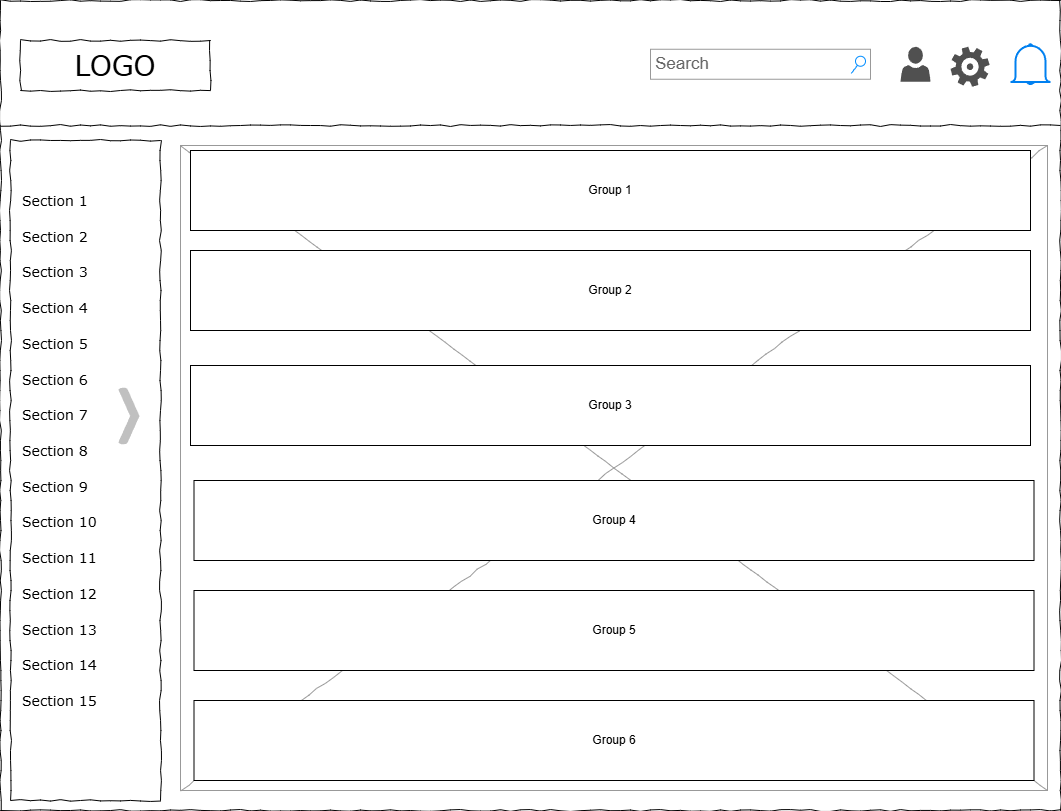

The diagram above was exported from draw.io. Its source (the exported page's mxGraphModel, read from the mxfile embedded in the PNG):
<mxGraphModel dx="2068" dy="1201" grid="1" gridSize="10" guides="1" tooltips="1" connect="1" arrows="1" fold="1" page="1" pageScale="1" pageWidth="1100" pageHeight="850" background="#ffffff" math="0" shadow="0">
  <root>
    <mxCell id="0" />
    <mxCell id="1" parent="0" />
    <mxCell id="677b7b8949515195-1" value="" style="whiteSpace=wrap;html=1;rounded=0;shadow=0;labelBackgroundColor=none;strokeColor=#000000;strokeWidth=1;fillColor=none;fontFamily=Verdana;fontSize=12;fontColor=#000000;align=center;comic=1;" parent="1" vertex="1">
      <mxGeometry x="20" y="20" width="1060" height="810" as="geometry" />
    </mxCell>
    <mxCell id="677b7b8949515195-2" value="LOGO" style="whiteSpace=wrap;html=1;rounded=0;shadow=0;labelBackgroundColor=none;strokeWidth=1;fontFamily=Verdana;fontSize=28;align=center;comic=1;" parent="1" vertex="1">
      <mxGeometry x="40" y="60" width="190" height="50" as="geometry" />
    </mxCell>
    <mxCell id="677b7b8949515195-3" value="Search" style="strokeWidth=1;shadow=0;dashed=0;align=center;html=1;shape=mxgraph.mockup.forms.searchBox;strokeColor=#999999;mainText=;strokeColor2=#008cff;fontColor=#666666;fontSize=17;align=left;spacingLeft=3;rounded=0;labelBackgroundColor=none;comic=1;" parent="1" vertex="1">
      <mxGeometry x="670" y="68.75" width="220" height="30" as="geometry" />
    </mxCell>
    <mxCell id="677b7b8949515195-8" value="" style="whiteSpace=wrap;html=1;rounded=0;shadow=0;labelBackgroundColor=none;strokeWidth=1;fillColor=none;fontFamily=Verdana;fontSize=12;align=center;comic=1;" parent="1" vertex="1">
      <mxGeometry x="30" y="160" width="150" height="660" as="geometry" />
    </mxCell>
    <mxCell id="677b7b8949515195-9" value="" style="line;strokeWidth=1;html=1;rounded=0;shadow=0;labelBackgroundColor=none;fillColor=none;fontFamily=Verdana;fontSize=14;fontColor=#000000;align=center;comic=1;" parent="1" vertex="1">
      <mxGeometry x="20" y="140" width="1060" height="10" as="geometry" />
    </mxCell>
    <mxCell id="677b7b8949515195-16" value="" style="verticalLabelPosition=bottom;shadow=0;dashed=0;align=center;html=1;verticalAlign=top;strokeWidth=1;shape=mxgraph.mockup.graphics.simpleIcon;strokeColor=#999999;rounded=0;labelBackgroundColor=none;fontFamily=Verdana;fontSize=14;fontColor=#000000;comic=1;" parent="1" vertex="1">
      <mxGeometry x="200" y="165" width="867" height="645" as="geometry" />
    </mxCell>
    <mxCell id="bSm-sdkeZ8o0sSEq35-q-2" value="" style="sketch=0;pointerEvents=1;shadow=0;dashed=0;html=1;strokeColor=none;labelPosition=center;verticalLabelPosition=bottom;verticalAlign=top;align=center;fillColor=#505050;shape=mxgraph.mscae.intune.account_portal" parent="1" vertex="1">
      <mxGeometry x="920" y="66.25" width="30" height="35" as="geometry" />
    </mxCell>
    <mxCell id="bSm-sdkeZ8o0sSEq35-q-3" value="" style="sketch=0;pointerEvents=1;shadow=0;dashed=0;html=1;strokeColor=none;fillColor=#505050;labelPosition=center;verticalLabelPosition=bottom;verticalAlign=top;outlineConnect=0;align=center;shape=mxgraph.office.concepts.settings_office_365;" parent="1" vertex="1">
      <mxGeometry x="970" y="66.25" width="39" height="40" as="geometry" />
    </mxCell>
    <mxCell id="bSm-sdkeZ8o0sSEq35-q-4" value="" style="html=1;verticalLabelPosition=bottom;align=center;labelBackgroundColor=#ffffff;verticalAlign=top;strokeWidth=2;strokeColor=#0080F0;shadow=0;dashed=0;shape=mxgraph.ios7.icons.bell;" parent="1" vertex="1">
      <mxGeometry x="1030" y="63.75" width="40" height="40" as="geometry" />
    </mxCell>
    <mxCell id="bSm-sdkeZ8o0sSEq35-q-5" value="" style="group" parent="1" vertex="1" connectable="0">
      <mxGeometry x="40" y="210" width="207" height="520" as="geometry" />
    </mxCell>
    <mxCell id="677b7b8949515195-27" value="Section 1" style="text;html=1;points=[];align=left;verticalAlign=top;spacingTop=-4;fontSize=14;fontFamily=Verdana" parent="bSm-sdkeZ8o0sSEq35-q-5" vertex="1">
      <mxGeometry width="170" height="20" as="geometry" />
    </mxCell>
    <mxCell id="677b7b8949515195-28" value="Section 2" style="text;html=1;points=[];align=left;verticalAlign=top;spacingTop=-4;fontSize=14;fontFamily=Verdana" parent="bSm-sdkeZ8o0sSEq35-q-5" vertex="1">
      <mxGeometry y="36" width="170" height="20" as="geometry" />
    </mxCell>
    <mxCell id="677b7b8949515195-29" value="Section 3" style="text;html=1;points=[];align=left;verticalAlign=top;spacingTop=-4;fontSize=14;fontFamily=Verdana" parent="bSm-sdkeZ8o0sSEq35-q-5" vertex="1">
      <mxGeometry y="71" width="170" height="20" as="geometry" />
    </mxCell>
    <mxCell id="677b7b8949515195-30" value="Section 4" style="text;html=1;points=[];align=left;verticalAlign=top;spacingTop=-4;fontSize=14;fontFamily=Verdana" parent="bSm-sdkeZ8o0sSEq35-q-5" vertex="1">
      <mxGeometry y="107" width="170" height="20" as="geometry" />
    </mxCell>
    <mxCell id="677b7b8949515195-31" value="Section 7" style="text;html=1;points=[];align=left;verticalAlign=top;spacingTop=-4;fontSize=14;fontFamily=Verdana" parent="bSm-sdkeZ8o0sSEq35-q-5" vertex="1">
      <mxGeometry y="214" width="170" height="20" as="geometry" />
    </mxCell>
    <mxCell id="677b7b8949515195-32" value="Section 8" style="text;html=1;points=[];align=left;verticalAlign=top;spacingTop=-4;fontSize=14;fontFamily=Verdana" parent="bSm-sdkeZ8o0sSEq35-q-5" vertex="1">
      <mxGeometry y="250" width="170" height="20" as="geometry" />
    </mxCell>
    <mxCell id="677b7b8949515195-33" value="Section 9" style="text;html=1;points=[];align=left;verticalAlign=top;spacingTop=-4;fontSize=14;fontFamily=Verdana" parent="bSm-sdkeZ8o0sSEq35-q-5" vertex="1">
      <mxGeometry y="286" width="170" height="20" as="geometry" />
    </mxCell>
    <mxCell id="677b7b8949515195-34" value="Section 10" style="text;html=1;points=[];align=left;verticalAlign=top;spacingTop=-4;fontSize=14;fontFamily=Verdana" parent="bSm-sdkeZ8o0sSEq35-q-5" vertex="1">
      <mxGeometry y="321" width="170" height="20" as="geometry" />
    </mxCell>
    <mxCell id="677b7b8949515195-35" value="Section 11" style="text;html=1;points=[];align=left;verticalAlign=top;spacingTop=-4;fontSize=14;fontFamily=Verdana" parent="bSm-sdkeZ8o0sSEq35-q-5" vertex="1">
      <mxGeometry y="357" width="170" height="20" as="geometry" />
    </mxCell>
    <mxCell id="677b7b8949515195-36" value="Section 12" style="text;html=1;points=[];align=left;verticalAlign=top;spacingTop=-4;fontSize=14;fontFamily=Verdana" parent="bSm-sdkeZ8o0sSEq35-q-5" vertex="1">
      <mxGeometry y="393" width="170" height="20" as="geometry" />
    </mxCell>
    <mxCell id="677b7b8949515195-37" value="Section 13" style="text;html=1;points=[];align=left;verticalAlign=top;spacingTop=-4;fontSize=14;fontFamily=Verdana" parent="bSm-sdkeZ8o0sSEq35-q-5" vertex="1">
      <mxGeometry y="429" width="170" height="20" as="geometry" />
    </mxCell>
    <mxCell id="677b7b8949515195-38" value="Section 14" style="text;html=1;points=[];align=left;verticalAlign=top;spacingTop=-4;fontSize=14;fontFamily=Verdana" parent="bSm-sdkeZ8o0sSEq35-q-5" vertex="1">
      <mxGeometry y="464" width="170" height="20" as="geometry" />
    </mxCell>
    <mxCell id="677b7b8949515195-39" value="Section 5" style="text;html=1;points=[];align=left;verticalAlign=top;spacingTop=-4;fontSize=14;fontFamily=Verdana" parent="bSm-sdkeZ8o0sSEq35-q-5" vertex="1">
      <mxGeometry y="143" width="170" height="20" as="geometry" />
    </mxCell>
    <mxCell id="677b7b8949515195-40" value="Section 6" style="text;html=1;points=[];align=left;verticalAlign=top;spacingTop=-4;fontSize=14;fontFamily=Verdana" parent="bSm-sdkeZ8o0sSEq35-q-5" vertex="1">
      <mxGeometry y="179" width="170" height="20" as="geometry" />
    </mxCell>
    <mxCell id="677b7b8949515195-41" value="Section 15" style="text;html=1;points=[];align=left;verticalAlign=top;spacingTop=-4;fontSize=14;fontFamily=Verdana" parent="bSm-sdkeZ8o0sSEq35-q-5" vertex="1">
      <mxGeometry y="500" width="170" height="20" as="geometry" />
    </mxCell>
    <mxCell id="bSm-sdkeZ8o0sSEq35-q-6" value="" style="html=1;verticalLabelPosition=bottom;labelBackgroundColor=#ffffff;verticalAlign=top;shadow=0;dashed=0;strokeWidth=2;shape=mxgraph.ios7.misc.expand;fillColor=#c0c0c0;rotation=90;" parent="bSm-sdkeZ8o0sSEq35-q-5" vertex="1">
      <mxGeometry x="80" y="215" width="57" height="21" as="geometry" />
    </mxCell>
    <mxCell id="BZ2yoilBXBEnocjIkTK9-1" value="Group 1" style="rounded=0;whiteSpace=wrap;html=1;" parent="1" vertex="1">
      <mxGeometry x="210" y="170" width="840" height="80" as="geometry" />
    </mxCell>
    <mxCell id="BZ2yoilBXBEnocjIkTK9-2" value="Group 2" style="rounded=0;whiteSpace=wrap;html=1;" parent="1" vertex="1">
      <mxGeometry x="210" y="270" width="840" height="80" as="geometry" />
    </mxCell>
    <mxCell id="BZ2yoilBXBEnocjIkTK9-3" value="Group 3" style="rounded=0;whiteSpace=wrap;html=1;" parent="1" vertex="1">
      <mxGeometry x="210" y="385" width="840" height="80" as="geometry" />
    </mxCell>
    <mxCell id="BZ2yoilBXBEnocjIkTK9-4" value="Group 4" style="rounded=0;whiteSpace=wrap;html=1;" parent="1" vertex="1">
      <mxGeometry x="213.5" y="500" width="840" height="80" as="geometry" />
    </mxCell>
    <mxCell id="BZ2yoilBXBEnocjIkTK9-5" value="Group 5" style="rounded=0;whiteSpace=wrap;html=1;" parent="1" vertex="1">
      <mxGeometry x="213.5" y="610" width="840" height="80" as="geometry" />
    </mxCell>
    <mxCell id="BZ2yoilBXBEnocjIkTK9-6" value="Group 6" style="rounded=0;whiteSpace=wrap;html=1;" parent="1" vertex="1">
      <mxGeometry x="213.5" y="720" width="840" height="80" as="geometry" />
    </mxCell>
  </root>
</mxGraphModel>